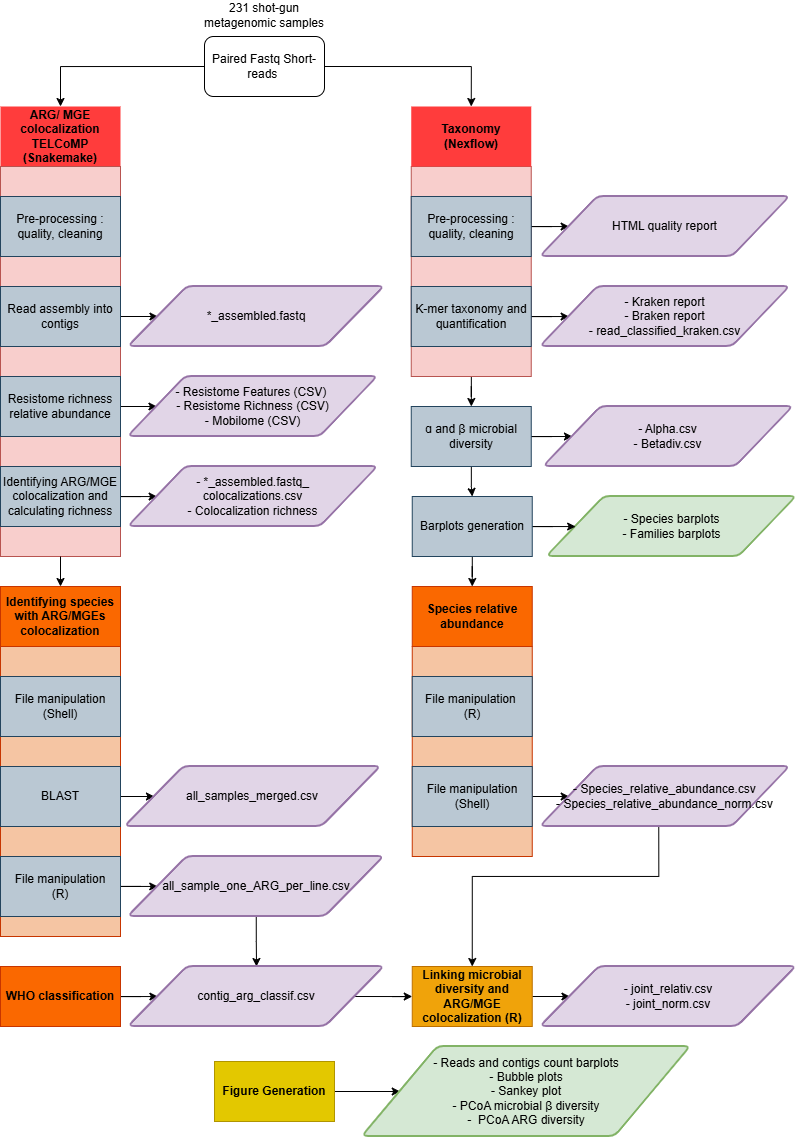

The diagram above was exported from draw.io. Its source (the exported page's mxGraphModel, read from the mxfile embedded in the PNG):
<mxGraphModel dx="1480" dy="821" grid="1" gridSize="10" guides="1" tooltips="1" connect="1" arrows="1" fold="1" page="1" pageScale="1" pageWidth="827" pageHeight="1169" math="0" shadow="0">
  <root>
    <mxCell id="0" />
    <mxCell id="1" parent="0" />
    <mxCell id="DaLd3NwtM2melDWDDO1U-4" parent="1" style="text;html=1;whiteSpace=wrap;strokeColor=none;fillColor=none;align=center;verticalAlign=middle;rounded=0;" value="231 shot-gun metagenomic samples" vertex="1">
      <mxGeometry height="30" width="136" x="216" y="14" as="geometry" />
    </mxCell>
    <mxCell id="fq7f7KFlbTiM17Rc50iG-14" edge="1" parent="1" source="XyT4EfTnIqabgl-jKYLZ-100" style="edgeStyle=orthogonalEdgeStyle;rounded=0;orthogonalLoop=1;jettySize=auto;html=1;entryX=0.5;entryY=0;entryDx=0;entryDy=0;exitX=0;exitY=0.5;exitDx=0;exitDy=0;" target="fq7f7KFlbTiM17Rc50iG-1">
      <mxGeometry relative="1" as="geometry">
        <mxPoint x="190" y="80" as="sourcePoint" />
      </mxGeometry>
    </mxCell>
    <mxCell id="fq7f7KFlbTiM17Rc50iG-15" edge="1" parent="1" source="XyT4EfTnIqabgl-jKYLZ-100" style="edgeStyle=orthogonalEdgeStyle;rounded=0;orthogonalLoop=1;jettySize=auto;html=1;exitX=1;exitY=0.5;exitDx=0;exitDy=0;entryX=0.5;entryY=0;entryDx=0;entryDy=0;" target="fq7f7KFlbTiM17Rc50iG-3">
      <mxGeometry relative="1" as="geometry">
        <mxPoint x="391.75" y="80" as="sourcePoint" />
      </mxGeometry>
    </mxCell>
    <mxCell id="XyT4EfTnIqabgl-jKYLZ-100" parent="1" style="rounded=1;whiteSpace=wrap;html=1;fillColor=#FFFFFF;strokeColor=#000000;" value="Paired Fastq Short-reads&amp;nbsp;" vertex="1">
      <mxGeometry height="60" width="120" x="224" y="50" as="geometry" />
    </mxCell>
    <mxCell id="fq7f7KFlbTiM17Rc50iG-1" parent="1" style="text;html=1;whiteSpace=wrap;strokeColor=none;fillColor=#FF3C3C;align=center;verticalAlign=middle;rounded=0;" value="&lt;b&gt;ARG/ MGE colocalization&lt;/b&gt;&lt;div&gt;&lt;b&gt;TELCoMP (Snakemake)&lt;/b&gt;&lt;/div&gt;" vertex="1">
      <mxGeometry height="60" width="120" x="20" y="120" as="geometry" />
    </mxCell>
    <mxCell id="fq7f7KFlbTiM17Rc50iG-40" edge="1" parent="1" source="fq7f7KFlbTiM17Rc50iG-38" style="edgeStyle=orthogonalEdgeStyle;rounded=0;orthogonalLoop=1;jettySize=auto;html=1;entryX=0.5;entryY=0;entryDx=0;entryDy=0;" target="fq7f7KFlbTiM17Rc50iG-33" value="">
      <mxGeometry relative="1" as="geometry" />
    </mxCell>
    <mxCell id="fq7f7KFlbTiM17Rc50iG-67" edge="1" parent="1" source="fq7f7KFlbTiM17Rc50iG-8" style="edgeStyle=orthogonalEdgeStyle;rounded=0;orthogonalLoop=1;jettySize=auto;html=1;" target="fq7f7KFlbTiM17Rc50iG-7" value="">
      <mxGeometry relative="1" as="geometry" />
    </mxCell>
    <mxCell id="fq7f7KFlbTiM17Rc50iG-8" parent="1" style="text;html=1;whiteSpace=wrap;strokeColor=#b85450;fillColor=#f8cecc;align=center;verticalAlign=middle;rounded=0;" value="" vertex="1">
      <mxGeometry height="210" width="120" x="430.75" y="180" as="geometry" />
    </mxCell>
    <mxCell id="fq7f7KFlbTiM17Rc50iG-9" parent="1" style="text;html=1;whiteSpace=wrap;strokeColor=#b85450;fillColor=#f8cecc;align=center;verticalAlign=middle;rounded=0;" value="" vertex="1">
      <mxGeometry height="390" width="120" x="20" y="180" as="geometry" />
    </mxCell>
    <mxCell id="fq7f7KFlbTiM17Rc50iG-3" parent="1" style="text;html=1;whiteSpace=wrap;strokeColor=none;fillColor=#FF3C3C;align=center;verticalAlign=middle;rounded=0;" value="&lt;b&gt;Taxonomy&lt;/b&gt;&lt;div&gt;&lt;b&gt;(Nexflow)&lt;/b&gt;&lt;/div&gt;" vertex="1">
      <mxGeometry height="60" width="120" x="430.75" y="120" as="geometry" />
    </mxCell>
    <mxCell id="fq7f7KFlbTiM17Rc50iG-44" edge="1" parent="1" source="fq7f7KFlbTiM17Rc50iG-4" style="edgeStyle=orthogonalEdgeStyle;rounded=0;orthogonalLoop=1;jettySize=auto;html=1;exitX=1;exitY=0.5;exitDx=0;exitDy=0;" target="fq7f7KFlbTiM17Rc50iG-29">
      <mxGeometry relative="1" as="geometry" />
    </mxCell>
    <mxCell id="fq7f7KFlbTiM17Rc50iG-4" parent="1" style="rounded=0;whiteSpace=wrap;html=1;fillColor=#bac8d3;strokeColor=#23445d;" value="Pre-processing : quality, cleaning" vertex="1">
      <mxGeometry height="60" width="120" x="430.75" y="210" as="geometry" />
    </mxCell>
    <mxCell id="fq7f7KFlbTiM17Rc50iG-5" parent="1" style="rounded=0;whiteSpace=wrap;html=1;fillColor=#bac8d3;strokeColor=#23445d;" value="Pre-processing : quality, cleaning" vertex="1">
      <mxGeometry height="60" width="120" x="20" y="210" as="geometry" />
    </mxCell>
    <mxCell id="fq7f7KFlbTiM17Rc50iG-45" edge="1" parent="1" source="fq7f7KFlbTiM17Rc50iG-6" style="edgeStyle=orthogonalEdgeStyle;rounded=0;orthogonalLoop=1;jettySize=auto;html=1;exitX=1;exitY=0.5;exitDx=0;exitDy=0;" target="fq7f7KFlbTiM17Rc50iG-31">
      <mxGeometry relative="1" as="geometry" />
    </mxCell>
    <mxCell id="fq7f7KFlbTiM17Rc50iG-6" parent="1" style="rounded=0;whiteSpace=wrap;html=1;fillColor=#bac8d3;strokeColor=#23445d;" value="K-mer taxonomy and quantification" vertex="1">
      <mxGeometry height="60" width="120" x="430.75" y="300" as="geometry" />
    </mxCell>
    <mxCell id="fq7f7KFlbTiM17Rc50iG-48" edge="1" parent="1" source="fq7f7KFlbTiM17Rc50iG-7" style="edgeStyle=orthogonalEdgeStyle;rounded=0;orthogonalLoop=1;jettySize=auto;html=1;exitX=1;exitY=0.5;exitDx=0;exitDy=0;entryX=0;entryY=0.5;entryDx=0;entryDy=0;" target="fq7f7KFlbTiM17Rc50iG-37">
      <mxGeometry relative="1" as="geometry" />
    </mxCell>
    <mxCell id="fq7f7KFlbTiM17Rc50iG-68" edge="1" parent="1" source="fq7f7KFlbTiM17Rc50iG-7" style="edgeStyle=orthogonalEdgeStyle;rounded=0;orthogonalLoop=1;jettySize=auto;html=1;" target="fq7f7KFlbTiM17Rc50iG-38" value="">
      <mxGeometry relative="1" as="geometry" />
    </mxCell>
    <mxCell id="fq7f7KFlbTiM17Rc50iG-7" parent="1" style="rounded=0;whiteSpace=wrap;html=1;fillColor=#bac8d3;strokeColor=#23445d;" value="ɑ and&amp;nbsp;β microbial diversity" vertex="1">
      <mxGeometry height="60" width="120" x="430.75" y="420" as="geometry" />
    </mxCell>
    <mxCell id="fq7f7KFlbTiM17Rc50iG-41" edge="1" parent="1" source="fq7f7KFlbTiM17Rc50iG-10" style="edgeStyle=orthogonalEdgeStyle;rounded=0;orthogonalLoop=1;jettySize=auto;html=1;exitX=1;exitY=0.5;exitDx=0;exitDy=0;entryX=0;entryY=0.5;entryDx=0;entryDy=0;" target="fq7f7KFlbTiM17Rc50iG-26">
      <mxGeometry relative="1" as="geometry" />
    </mxCell>
    <mxCell id="fq7f7KFlbTiM17Rc50iG-10" parent="1" style="rounded=0;whiteSpace=wrap;html=1;fillColor=#bac8d3;strokeColor=#23445d;" value="Read assembly into contigs" vertex="1">
      <mxGeometry height="60" width="120" x="20" y="300" as="geometry" />
    </mxCell>
    <mxCell id="fq7f7KFlbTiM17Rc50iG-42" edge="1" parent="1" source="fq7f7KFlbTiM17Rc50iG-11" style="edgeStyle=orthogonalEdgeStyle;rounded=0;orthogonalLoop=1;jettySize=auto;html=1;exitX=1;exitY=0.5;exitDx=0;exitDy=0;entryX=0;entryY=0.5;entryDx=0;entryDy=0;" target="fq7f7KFlbTiM17Rc50iG-27">
      <mxGeometry relative="1" as="geometry" />
    </mxCell>
    <mxCell id="fq7f7KFlbTiM17Rc50iG-11" parent="1" style="rounded=0;whiteSpace=wrap;html=1;fillColor=#bac8d3;strokeColor=#23445d;" value="Resistome richness relative abundance" vertex="1">
      <mxGeometry height="60" width="120" x="20" y="390" as="geometry" />
    </mxCell>
    <mxCell id="fq7f7KFlbTiM17Rc50iG-43" edge="1" parent="1" source="fq7f7KFlbTiM17Rc50iG-12" style="edgeStyle=orthogonalEdgeStyle;rounded=0;orthogonalLoop=1;jettySize=auto;html=1;exitX=1;exitY=0.5;exitDx=0;exitDy=0;" target="fq7f7KFlbTiM17Rc50iG-28">
      <mxGeometry relative="1" as="geometry" />
    </mxCell>
    <mxCell id="fq7f7KFlbTiM17Rc50iG-12" parent="1" style="rounded=0;whiteSpace=wrap;html=1;fillColor=#bac8d3;strokeColor=#23445d;" value="Identifying ARG/MGE colocalization and calculating richness" vertex="1">
      <mxGeometry height="60" width="120" x="20" y="480" as="geometry" />
    </mxCell>
    <mxCell id="fq7f7KFlbTiM17Rc50iG-16" parent="1" style="text;html=1;whiteSpace=wrap;strokeColor=#C73500;fillColor=#fa6800;align=center;verticalAlign=middle;rounded=0;fontColor=#000000;" value="&lt;b&gt;Identifying species with ARG/MGEs colocalization&lt;/b&gt;" vertex="1">
      <mxGeometry height="60" width="120" x="20" y="600" as="geometry" />
    </mxCell>
    <mxCell id="fq7f7KFlbTiM17Rc50iG-17" parent="1" style="text;html=1;whiteSpace=wrap;strokeColor=#C73500;fillColor=light-dark(#f5c5a3, #e96b12);align=center;verticalAlign=middle;rounded=0;fontColor=#000000;" value="" vertex="1">
      <mxGeometry height="290" width="120" x="20" y="660" as="geometry" />
    </mxCell>
    <mxCell id="fq7f7KFlbTiM17Rc50iG-18" parent="1" style="rounded=0;whiteSpace=wrap;html=1;fillColor=#bac8d3;strokeColor=#23445d;" value="File manipulation (Shell)" vertex="1">
      <mxGeometry height="60" width="120" x="20" y="690" as="geometry" />
    </mxCell>
    <mxCell id="fq7f7KFlbTiM17Rc50iG-49" edge="1" parent="1" source="fq7f7KFlbTiM17Rc50iG-19" style="edgeStyle=orthogonalEdgeStyle;rounded=0;orthogonalLoop=1;jettySize=auto;html=1;exitX=1;exitY=0.5;exitDx=0;exitDy=0;entryX=0;entryY=0.5;entryDx=0;entryDy=0;" target="fq7f7KFlbTiM17Rc50iG-30">
      <mxGeometry relative="1" as="geometry" />
    </mxCell>
    <mxCell id="fq7f7KFlbTiM17Rc50iG-19" parent="1" style="rounded=0;whiteSpace=wrap;html=1;fillColor=#bac8d3;strokeColor=#23445d;" value="BLAST" vertex="1">
      <mxGeometry height="60" width="120" x="20" y="780" as="geometry" />
    </mxCell>
    <mxCell id="fq7f7KFlbTiM17Rc50iG-60" edge="1" parent="1" source="fq7f7KFlbTiM17Rc50iG-21" style="edgeStyle=orthogonalEdgeStyle;rounded=0;orthogonalLoop=1;jettySize=auto;html=1;exitX=1;exitY=0.5;exitDx=0;exitDy=0;entryX=0;entryY=0.5;entryDx=0;entryDy=0;" target="fq7f7KFlbTiM17Rc50iG-56">
      <mxGeometry relative="1" as="geometry" />
    </mxCell>
    <mxCell id="fq7f7KFlbTiM17Rc50iG-21" parent="1" style="text;html=1;whiteSpace=wrap;strokeColor=#BD7000;fillColor=#f0a30a;align=center;verticalAlign=middle;rounded=0;fontColor=#000000;" value="&lt;b&gt;Linking microbial diversity and ARG/MGE colocalization (R)&lt;/b&gt;" vertex="1">
      <mxGeometry height="60" width="120" x="431.75" y="980" as="geometry" />
    </mxCell>
    <mxCell id="fq7f7KFlbTiM17Rc50iG-69" edge="1" parent="1" source="fq7f7KFlbTiM17Rc50iG-22" style="edgeStyle=orthogonalEdgeStyle;rounded=0;orthogonalLoop=1;jettySize=auto;html=1;" target="fq7f7KFlbTiM17Rc50iG-61" value="">
      <mxGeometry relative="1" as="geometry" />
    </mxCell>
    <mxCell id="fq7f7KFlbTiM17Rc50iG-22" parent="1" style="text;html=1;whiteSpace=wrap;strokeColor=#B09500;fillColor=#e3c800;align=center;verticalAlign=middle;rounded=0;fontColor=#000000;" value="&lt;b&gt;Figure Generation&lt;/b&gt;" vertex="1">
      <mxGeometry height="60" width="120" x="234" y="1075" as="geometry" />
    </mxCell>
    <mxCell id="fq7f7KFlbTiM17Rc50iG-62" edge="1" parent="1" source="fq7f7KFlbTiM17Rc50iG-23" style="edgeStyle=orthogonalEdgeStyle;rounded=0;orthogonalLoop=1;jettySize=auto;html=1;exitX=1;exitY=0.5;exitDx=0;exitDy=0;" target="fq7f7KFlbTiM17Rc50iG-55">
      <mxGeometry relative="1" as="geometry" />
    </mxCell>
    <mxCell id="fq7f7KFlbTiM17Rc50iG-23" parent="1" style="text;html=1;whiteSpace=wrap;strokeColor=#C73500;fillColor=#fa6800;align=center;verticalAlign=middle;rounded=0;fontColor=#000000;" value="&lt;b&gt;WHO classification&lt;/b&gt;" vertex="1">
      <mxGeometry height="60" width="120" x="20" y="980" as="geometry" />
    </mxCell>
    <mxCell id="fq7f7KFlbTiM17Rc50iG-25" edge="1" parent="1" source="fq7f7KFlbTiM17Rc50iG-9" style="endArrow=classic;html=1;rounded=0;exitX=0.5;exitY=1;exitDx=0;exitDy=0;" target="fq7f7KFlbTiM17Rc50iG-16" value="">
      <mxGeometry height="50" relative="1" width="50" as="geometry">
        <mxPoint x="200" y="590" as="sourcePoint" />
        <mxPoint x="250" y="540" as="targetPoint" />
      </mxGeometry>
    </mxCell>
    <mxCell id="fq7f7KFlbTiM17Rc50iG-26" parent="1" style="shape=parallelogram;html=1;strokeWidth=2;perimeter=parallelogramPerimeter;whiteSpace=wrap;rounded=1;arcSize=12;size=0.23;fillColor=#e1d5e7;strokeColor=#9673a6;" value="*_assembled.fastq" vertex="1">
      <mxGeometry height="60" width="256" x="148" y="300" as="geometry" />
    </mxCell>
    <mxCell id="fq7f7KFlbTiM17Rc50iG-27" parent="1" style="shape=parallelogram;html=1;strokeWidth=2;perimeter=parallelogramPerimeter;whiteSpace=wrap;rounded=1;arcSize=12;size=0.23;fillColor=#e1d5e7;strokeColor=#9673a6;" value="- Resistome Features (CSV)&amp;nbsp;&lt;div&gt;- Resistome Richness (CSV)&lt;/div&gt;&lt;div&gt;- Mobilome (CSV)&lt;/div&gt;" vertex="1">
      <mxGeometry height="60" width="249.5" x="147.75" y="390" as="geometry" />
    </mxCell>
    <mxCell id="fq7f7KFlbTiM17Rc50iG-28" parent="1" style="shape=parallelogram;html=1;strokeWidth=2;perimeter=parallelogramPerimeter;whiteSpace=wrap;rounded=1;arcSize=12;size=0.23;fillColor=#e1d5e7;strokeColor=#9673a6;" value="&lt;span lang=&quot;fr-fr&quot;&gt;- *_assembled.fastq_&lt;/span&gt;&lt;div&gt;&lt;span lang=&quot;fr-fr&quot;&gt;colocalizations.csv&lt;/span&gt;&lt;/div&gt;&lt;div&gt;&lt;span lang=&quot;fr-fr&quot;&gt;- Colocalization richness&lt;/span&gt;&lt;/div&gt;" vertex="1">
      <mxGeometry height="60" width="249.5" x="148" y="480" as="geometry" />
    </mxCell>
    <mxCell id="fq7f7KFlbTiM17Rc50iG-29" parent="1" style="shape=parallelogram;html=1;strokeWidth=2;perimeter=parallelogramPerimeter;whiteSpace=wrap;rounded=1;arcSize=12;size=0.23;fillColor=#e1d5e7;strokeColor=#9673a6;" value="HTML quality report" vertex="1">
      <mxGeometry height="60" width="249.5" x="560" y="210" as="geometry" />
    </mxCell>
    <mxCell id="fq7f7KFlbTiM17Rc50iG-30" parent="1" style="shape=parallelogram;html=1;strokeWidth=2;perimeter=parallelogramPerimeter;whiteSpace=wrap;rounded=1;arcSize=12;size=0.23;fillColor=#e1d5e7;strokeColor=#9673a6;" value="all_samples_merged.csv" vertex="1">
      <mxGeometry height="60" width="256" x="144.5" y="780" as="geometry" />
    </mxCell>
    <mxCell id="fq7f7KFlbTiM17Rc50iG-31" parent="1" style="shape=parallelogram;html=1;strokeWidth=2;perimeter=parallelogramPerimeter;whiteSpace=wrap;rounded=1;arcSize=12;size=0.23;fillColor=#e1d5e7;strokeColor=#9673a6;" value="- Kraken report&lt;div&gt;- Braken report&lt;br&gt;&lt;div&gt;- read_classified_kraken.csv&lt;/div&gt;&lt;/div&gt;" vertex="1">
      <mxGeometry height="60" width="249.5" x="560" y="300" as="geometry" />
    </mxCell>
    <mxCell id="fq7f7KFlbTiM17Rc50iG-32" parent="1" style="shape=parallelogram;html=1;strokeWidth=2;perimeter=parallelogramPerimeter;whiteSpace=wrap;rounded=1;arcSize=12;size=0.23;fillColor=#d5e8d4;strokeColor=#82b366;" value="- Species barplots&lt;div&gt;- Families barplots&lt;/div&gt;" vertex="1">
      <mxGeometry height="60" width="249.5" x="566.5" y="510" as="geometry" />
    </mxCell>
    <mxCell id="fq7f7KFlbTiM17Rc50iG-33" parent="1" style="text;html=1;whiteSpace=wrap;strokeColor=#C73500;fillColor=#fa6800;align=center;verticalAlign=middle;rounded=0;fontColor=#000000;" value="&lt;b&gt;Species relative abundance&lt;/b&gt;" vertex="1">
      <mxGeometry height="60" width="120" x="431.75" y="600" as="geometry" />
    </mxCell>
    <mxCell id="fq7f7KFlbTiM17Rc50iG-34" parent="1" style="text;html=1;whiteSpace=wrap;strokeColor=#C73500;fillColor=light-dark(#f5c5a3, #e96b12);align=center;verticalAlign=middle;rounded=0;fontColor=#000000;" value="" vertex="1">
      <mxGeometry height="210" width="120" x="431.75" y="660" as="geometry" />
    </mxCell>
    <mxCell id="fq7f7KFlbTiM17Rc50iG-35" parent="1" style="rounded=0;whiteSpace=wrap;html=1;fillColor=#bac8d3;strokeColor=#23445d;" value="File manipulation&amp;nbsp;&lt;div&gt;(R)&lt;/div&gt;" vertex="1">
      <mxGeometry height="60" width="120" x="431.75" y="690" as="geometry" />
    </mxCell>
    <mxCell id="fq7f7KFlbTiM17Rc50iG-50" edge="1" parent="1" source="fq7f7KFlbTiM17Rc50iG-36" style="edgeStyle=orthogonalEdgeStyle;rounded=0;orthogonalLoop=1;jettySize=auto;html=1;exitX=1;exitY=0.5;exitDx=0;exitDy=0;entryX=0;entryY=0.5;entryDx=0;entryDy=0;" target="fq7f7KFlbTiM17Rc50iG-39">
      <mxGeometry relative="1" as="geometry" />
    </mxCell>
    <mxCell id="fq7f7KFlbTiM17Rc50iG-36" parent="1" style="rounded=0;whiteSpace=wrap;html=1;fillColor=#bac8d3;strokeColor=#23445d;" value="File manipulation (Shell)" vertex="1">
      <mxGeometry height="60" width="120" x="431.75" y="780" as="geometry" />
    </mxCell>
    <mxCell id="fq7f7KFlbTiM17Rc50iG-37" parent="1" style="shape=parallelogram;html=1;strokeWidth=2;perimeter=parallelogramPerimeter;whiteSpace=wrap;rounded=1;arcSize=12;size=0.23;fillColor=#e1d5e7;strokeColor=#9673a6;" value="- Alpha.csv&lt;div&gt;- Betadiv.csv&lt;/div&gt;" vertex="1">
      <mxGeometry height="60" width="249.5" x="563.25" y="420" as="geometry" />
    </mxCell>
    <mxCell id="fq7f7KFlbTiM17Rc50iG-47" edge="1" parent="1" source="fq7f7KFlbTiM17Rc50iG-38" style="edgeStyle=orthogonalEdgeStyle;rounded=0;orthogonalLoop=1;jettySize=auto;html=1;exitX=1;exitY=0.5;exitDx=0;exitDy=0;" target="fq7f7KFlbTiM17Rc50iG-32">
      <mxGeometry relative="1" as="geometry" />
    </mxCell>
    <mxCell id="fq7f7KFlbTiM17Rc50iG-57" edge="1" parent="1" source="fq7f7KFlbTiM17Rc50iG-39" style="edgeStyle=orthogonalEdgeStyle;rounded=0;orthogonalLoop=1;jettySize=auto;html=1;entryX=0.5;entryY=0;entryDx=0;entryDy=0;exitX=0.474;exitY=1.001;exitDx=0;exitDy=0;exitPerimeter=0;" target="fq7f7KFlbTiM17Rc50iG-21">
      <mxGeometry relative="1" as="geometry">
        <Array as="points">
          <mxPoint x="678" y="890" />
          <mxPoint x="492" y="890" />
        </Array>
      </mxGeometry>
    </mxCell>
    <mxCell id="fq7f7KFlbTiM17Rc50iG-39" parent="1" style="shape=parallelogram;html=1;strokeWidth=2;perimeter=parallelogramPerimeter;whiteSpace=wrap;rounded=1;arcSize=12;size=0.23;fillColor=#e1d5e7;strokeColor=#9673a6;" value="- Species_relative_abundance.csv&lt;div&gt;- Species_relative_abundance_norm.csv&lt;/div&gt;" vertex="1">
      <mxGeometry height="60" width="249.5" x="560" y="780" as="geometry" />
    </mxCell>
    <mxCell id="fq7f7KFlbTiM17Rc50iG-54" edge="1" parent="1" source="fq7f7KFlbTiM17Rc50iG-51" style="edgeStyle=orthogonalEdgeStyle;rounded=0;orthogonalLoop=1;jettySize=auto;html=1;exitX=1;exitY=0.5;exitDx=0;exitDy=0;" target="fq7f7KFlbTiM17Rc50iG-52">
      <mxGeometry relative="1" as="geometry" />
    </mxCell>
    <mxCell id="fq7f7KFlbTiM17Rc50iG-51" parent="1" style="rounded=0;whiteSpace=wrap;html=1;fillColor=#bac8d3;strokeColor=#23445d;" value="File manipulation&lt;div&gt;(R)&lt;/div&gt;" vertex="1">
      <mxGeometry height="60" width="120" x="20" y="870" as="geometry" />
    </mxCell>
    <mxCell id="fq7f7KFlbTiM17Rc50iG-63" edge="1" parent="1" source="fq7f7KFlbTiM17Rc50iG-52" style="edgeStyle=orthogonalEdgeStyle;rounded=0;orthogonalLoop=1;jettySize=auto;html=1;exitX=0.5;exitY=1;exitDx=0;exitDy=0;entryX=0.5;entryY=0;entryDx=0;entryDy=0;" target="fq7f7KFlbTiM17Rc50iG-55">
      <mxGeometry relative="1" as="geometry" />
    </mxCell>
    <mxCell id="fq7f7KFlbTiM17Rc50iG-52" parent="1" style="shape=parallelogram;html=1;strokeWidth=2;perimeter=parallelogramPerimeter;whiteSpace=wrap;rounded=1;arcSize=12;size=0.23;fillColor=#e1d5e7;strokeColor=#9673a6;" value="all_sample_one_ARG_per_line.csv" vertex="1">
      <mxGeometry height="60" width="256" x="147.75" y="870" as="geometry" />
    </mxCell>
    <mxCell id="fq7f7KFlbTiM17Rc50iG-59" edge="1" parent="1" source="fq7f7KFlbTiM17Rc50iG-55" style="edgeStyle=orthogonalEdgeStyle;rounded=0;orthogonalLoop=1;jettySize=auto;html=1;exitX=1;exitY=0.5;exitDx=0;exitDy=0;entryX=0;entryY=0.5;entryDx=0;entryDy=0;" target="fq7f7KFlbTiM17Rc50iG-21">
      <mxGeometry relative="1" as="geometry" />
    </mxCell>
    <mxCell id="fq7f7KFlbTiM17Rc50iG-55" parent="1" style="shape=parallelogram;html=1;strokeWidth=2;perimeter=parallelogramPerimeter;whiteSpace=wrap;rounded=1;arcSize=12;size=0.23;fillColor=#e1d5e7;strokeColor=#9673a6;" value="contig_arg_classif.csv" vertex="1">
      <mxGeometry height="60" width="256" x="148" y="980" as="geometry" />
    </mxCell>
    <mxCell id="fq7f7KFlbTiM17Rc50iG-56" parent="1" style="shape=parallelogram;html=1;strokeWidth=2;perimeter=parallelogramPerimeter;whiteSpace=wrap;rounded=1;arcSize=12;size=0.23;fillColor=#e1d5e7;strokeColor=#9673a6;" value="- joint_relativ.csv&lt;div&gt;- joint_norm.csv&lt;/div&gt;" vertex="1">
      <mxGeometry height="60" width="256" x="560" y="980" as="geometry" />
    </mxCell>
    <mxCell id="fq7f7KFlbTiM17Rc50iG-61" parent="1" style="shape=parallelogram;html=1;strokeWidth=2;perimeter=parallelogramPerimeter;whiteSpace=wrap;rounded=1;arcSize=12;size=0.23;fillColor=#d5e8d4;strokeColor=#82b366;" value="- Reads and contigs count barplots&lt;div&gt;- Bubble plots&lt;/div&gt;&lt;div&gt;- Sankey plot&lt;/div&gt;&lt;div&gt;- PCoA microbial β diversity&lt;/div&gt;&lt;div&gt;-&amp;nbsp;&lt;span style=&quot;background-color: transparent; color: light-dark(rgb(0, 0, 0), rgb(255, 255, 255));&quot;&gt;&amp;nbsp;PCoA ARG diversity&lt;/span&gt;&lt;/div&gt;" vertex="1">
      <mxGeometry height="90" width="328" x="382" y="1060" as="geometry" />
    </mxCell>
    <mxCell id="fq7f7KFlbTiM17Rc50iG-38" parent="1" style="rounded=0;whiteSpace=wrap;html=1;fillColor=#bac8d3;strokeColor=#23445d;" value="Barplots generation" vertex="1">
      <mxGeometry height="60" width="120" x="431.75" y="510" as="geometry" />
    </mxCell>
  </root>
</mxGraphModel>